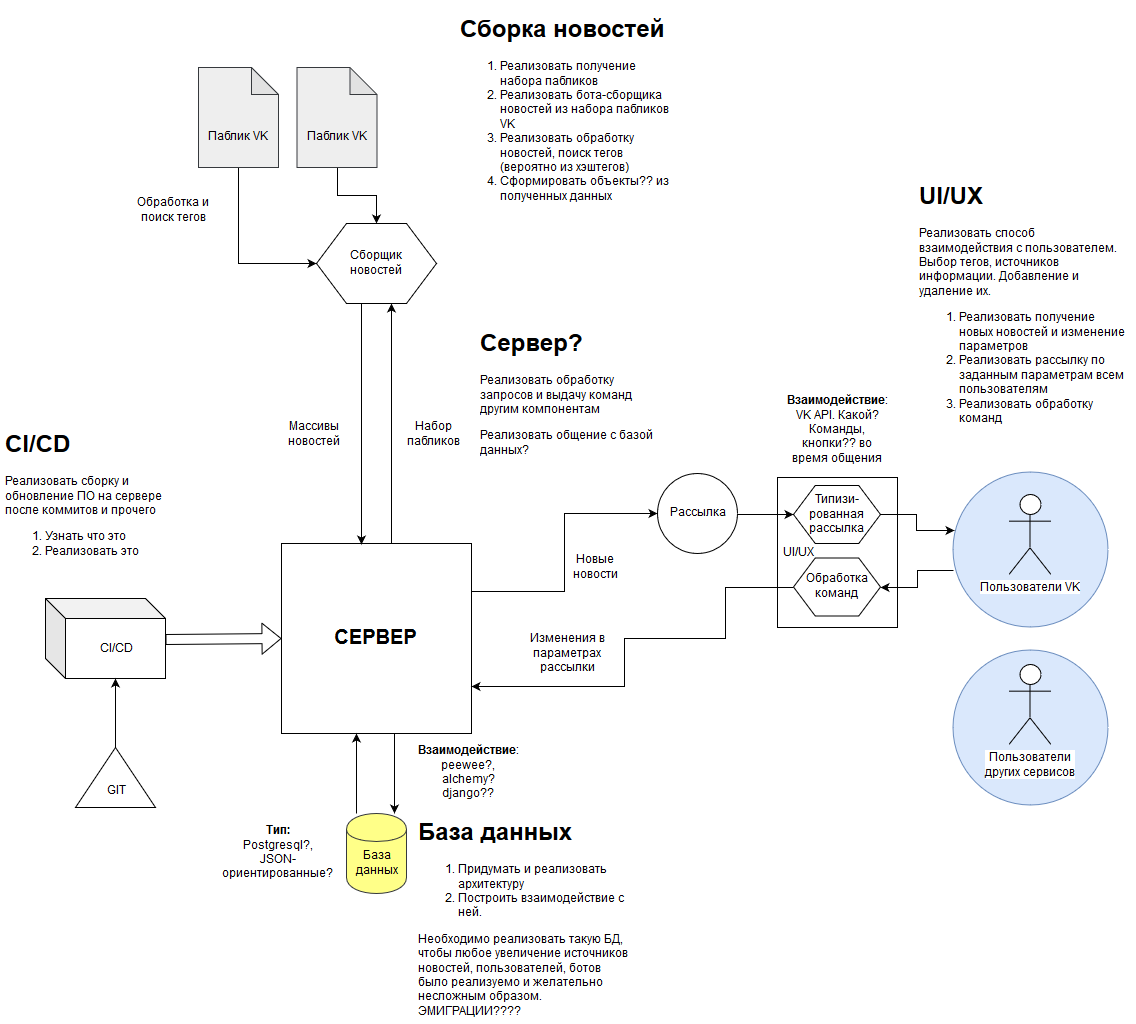

The diagram above was exported from draw.io. Its source (the exported page's mxGraphModel, read from the mxfile embedded in the PNG):
<mxGraphModel dx="840" dy="469" grid="1" gridSize="10" guides="1" tooltips="1" connect="1" arrows="1" fold="1" page="1" pageScale="1" pageWidth="1169" pageHeight="1654" math="0" shadow="0">
  <root>
    <mxCell id="0" />
    <mxCell id="1" parent="0" />
    <mxCell id="fxLxvlHb8nbCscMvTVc--55" value="" style="rounded=0;whiteSpace=wrap;html=1;" vertex="1" parent="1">
      <mxGeometry x="802" y="480" width="120" height="150" as="geometry" />
    </mxCell>
    <mxCell id="fxLxvlHb8nbCscMvTVc--48" style="edgeStyle=orthogonalEdgeStyle;rounded=0;orthogonalLoop=1;jettySize=auto;html=1;exitX=0.576;exitY=0.004;exitDx=0;exitDy=0;entryX=0.625;entryY=1;entryDx=0;entryDy=0;exitPerimeter=0;" edge="1" parent="1" source="fxLxvlHb8nbCscMvTVc--1" target="fxLxvlHb8nbCscMvTVc--40">
      <mxGeometry relative="1" as="geometry">
        <Array as="points">
          <mxPoint x="416" y="547" />
        </Array>
      </mxGeometry>
    </mxCell>
    <mxCell id="fxLxvlHb8nbCscMvTVc--5" style="edgeStyle=orthogonalEdgeStyle;rounded=0;orthogonalLoop=1;jettySize=auto;html=1;entryX=0.806;entryY=0.001;entryDx=0;entryDy=0;entryPerimeter=0;" edge="1" parent="1" source="fxLxvlHb8nbCscMvTVc--1" target="fxLxvlHb8nbCscMvTVc--2">
      <mxGeometry relative="1" as="geometry">
        <Array as="points">
          <mxPoint x="419" y="796" />
          <mxPoint x="419" y="796" />
        </Array>
      </mxGeometry>
    </mxCell>
    <mxCell id="fxLxvlHb8nbCscMvTVc--1" value="" style="whiteSpace=wrap;html=1;aspect=fixed;" vertex="1" parent="1">
      <mxGeometry x="306" y="546" width="190" height="190" as="geometry" />
    </mxCell>
    <mxCell id="fxLxvlHb8nbCscMvTVc--3" style="edgeStyle=orthogonalEdgeStyle;rounded=0;orthogonalLoop=1;jettySize=auto;html=1;" edge="1" parent="1" source="fxLxvlHb8nbCscMvTVc--2">
      <mxGeometry relative="1" as="geometry">
        <mxPoint x="381" y="736" as="targetPoint" />
        <Array as="points">
          <mxPoint x="381" y="796" />
          <mxPoint x="381" y="796" />
        </Array>
      </mxGeometry>
    </mxCell>
    <mxCell id="fxLxvlHb8nbCscMvTVc--2" value="" style="shape=cylinder;whiteSpace=wrap;html=1;boundedLbl=1;backgroundOutline=1;fillColor=#ffff88;strokeColor=#36393d;" vertex="1" parent="1">
      <mxGeometry x="371" y="816" width="60" height="80" as="geometry" />
    </mxCell>
    <mxCell id="fxLxvlHb8nbCscMvTVc--6" value="База данных" style="text;html=1;strokeColor=none;fillColor=none;align=center;verticalAlign=middle;whiteSpace=wrap;rounded=0;" vertex="1" parent="1">
      <mxGeometry x="381.5" y="856" width="40" height="20" as="geometry" />
    </mxCell>
    <mxCell id="fxLxvlHb8nbCscMvTVc--7" value="&lt;h1&gt;База данных&lt;br&gt;&lt;/h1&gt;&lt;ol&gt;&lt;li&gt;Придумать и реализовать архитектуру &lt;/li&gt;&lt;li&gt;Построить взаимодействие с ней. &lt;/li&gt;&lt;/ol&gt;&lt;p&gt;Необходимо реализовать такую БД, чтобы любое увеличение источников новостей, пользователей, ботов было реализуемо и желательно несложным образом. ЭМИГРАЦИИ????&lt;/p&gt;" style="text;html=1;strokeColor=none;fillColor=none;spacing=5;spacingTop=-20;whiteSpace=wrap;overflow=hidden;rounded=0;" vertex="1" parent="1">
      <mxGeometry x="438" y="816" width="220" height="210" as="geometry" />
    </mxCell>
    <mxCell id="fxLxvlHb8nbCscMvTVc--8" value="&lt;div&gt;&lt;b&gt;Взаимодействие&lt;/b&gt;:&lt;/div&gt;&lt;div&gt;peewee?, alchemy?&lt;/div&gt;&lt;div&gt;django??&lt;br&gt;&lt;/div&gt;" style="text;html=1;strokeColor=none;fillColor=none;align=center;verticalAlign=middle;whiteSpace=wrap;rounded=0;" vertex="1" parent="1">
      <mxGeometry x="438" y="746" width="110" height="60" as="geometry" />
    </mxCell>
    <mxCell id="fxLxvlHb8nbCscMvTVc--9" value="&lt;div&gt;&lt;b&gt;Тип:&lt;/b&gt;&lt;/div&gt;&lt;div&gt;Postgresql?,&lt;/div&gt;&lt;div&gt;JSON-ориентированные?&lt;b&gt;&lt;br&gt;&lt;/b&gt;&lt;/div&gt;" style="text;html=1;strokeColor=none;fillColor=none;align=center;verticalAlign=middle;whiteSpace=wrap;rounded=0;" vertex="1" parent="1">
      <mxGeometry x="248" y="821" width="110" height="70" as="geometry" />
    </mxCell>
    <mxCell id="fxLxvlHb8nbCscMvTVc--11" value="" style="ellipse;whiteSpace=wrap;html=1;aspect=fixed;fillColor=#dae8fc;strokeColor=#6c8ebf;" vertex="1" parent="1">
      <mxGeometry x="977" y="474.5" width="155" height="155" as="geometry" />
    </mxCell>
    <mxCell id="fxLxvlHb8nbCscMvTVc--12" value="Пользователи VK" style="shape=umlActor;verticalLabelPosition=bottom;labelBackgroundColor=#ffffff;verticalAlign=top;html=1;outlineConnect=0;" vertex="1" parent="1">
      <mxGeometry x="1033.5" y="497" width="42" height="80" as="geometry" />
    </mxCell>
    <mxCell id="fxLxvlHb8nbCscMvTVc--15" value="" style="ellipse;whiteSpace=wrap;html=1;aspect=fixed;fillColor=#dae8fc;strokeColor=#6c8ebf;" vertex="1" parent="1">
      <mxGeometry x="977" y="652" width="155" height="155" as="geometry" />
    </mxCell>
    <mxCell id="fxLxvlHb8nbCscMvTVc--16" value="&lt;div&gt;Пользователи &lt;br&gt;&lt;/div&gt;&lt;div&gt;других сервисов&lt;br&gt;&lt;/div&gt;" style="shape=umlActor;verticalLabelPosition=bottom;labelBackgroundColor=#ffffff;verticalAlign=top;html=1;outlineConnect=0;" vertex="1" parent="1">
      <mxGeometry x="1033.5" y="667" width="42" height="80" as="geometry" />
    </mxCell>
    <mxCell id="fxLxvlHb8nbCscMvTVc--17" value="&lt;h1&gt;UI/UX&lt;br&gt;&lt;/h1&gt;&lt;p&gt;Реализовать способ взаимодействия с пользователем. Выбор тегов, источников информации. Добавление и удаление их.&lt;/p&gt;&lt;ol&gt;&lt;li&gt;Реализовать получение новых новостей и изменение параметров&lt;/li&gt;&lt;li&gt;Реализовать рассылку по заданным параметрам всем пользователям&lt;/li&gt;&lt;li&gt;Реализовать обработку команд&lt;br&gt;&lt;/li&gt;&lt;/ol&gt;&lt;p&gt;&lt;br&gt;&lt;/p&gt;" style="text;html=1;strokeColor=none;fillColor=none;spacing=5;spacingTop=-20;whiteSpace=wrap;overflow=hidden;rounded=0;" vertex="1" parent="1">
      <mxGeometry x="939" y="180" width="221" height="270" as="geometry" />
    </mxCell>
    <mxCell id="fxLxvlHb8nbCscMvTVc--22" style="edgeStyle=orthogonalEdgeStyle;rounded=0;orthogonalLoop=1;jettySize=auto;html=1;exitX=1;exitY=0.5;exitDx=0;exitDy=0;entryX=0.012;entryY=0.376;entryDx=0;entryDy=0;entryPerimeter=0;" edge="1" parent="1" source="fxLxvlHb8nbCscMvTVc--56" target="fxLxvlHb8nbCscMvTVc--11">
      <mxGeometry relative="1" as="geometry">
        <mxPoint x="907" y="533" as="sourcePoint" />
      </mxGeometry>
    </mxCell>
    <mxCell id="fxLxvlHb8nbCscMvTVc--23" style="edgeStyle=orthogonalEdgeStyle;rounded=0;orthogonalLoop=1;jettySize=auto;html=1;entryX=1;entryY=0.5;entryDx=0;entryDy=0;" edge="1" parent="1" target="fxLxvlHb8nbCscMvTVc--52">
      <mxGeometry relative="1" as="geometry">
        <mxPoint x="978" y="573" as="sourcePoint" />
        <mxPoint x="930" y="590" as="targetPoint" />
      </mxGeometry>
    </mxCell>
    <mxCell id="fxLxvlHb8nbCscMvTVc--27" value="&lt;div&gt;&lt;b&gt;Взаимодействие&lt;/b&gt;:&lt;/div&gt;&lt;div&gt;VK API. Какой?&lt;/div&gt;&lt;div&gt;Команды, кнопки?? во время общения&lt;br&gt;&lt;/div&gt;" style="text;html=1;strokeColor=none;fillColor=none;align=center;verticalAlign=middle;whiteSpace=wrap;rounded=0;" vertex="1" parent="1">
      <mxGeometry x="807" y="398" width="110" height="69" as="geometry" />
    </mxCell>
    <mxCell id="fxLxvlHb8nbCscMvTVc--59" style="edgeStyle=orthogonalEdgeStyle;rounded=0;orthogonalLoop=1;jettySize=auto;html=1;exitX=1;exitY=0.5;exitDx=0;exitDy=0;entryX=0;entryY=0.5;entryDx=0;entryDy=0;" edge="1" parent="1" source="fxLxvlHb8nbCscMvTVc--66" target="fxLxvlHb8nbCscMvTVc--56">
      <mxGeometry relative="1" as="geometry">
        <mxPoint x="700" y="594" as="sourcePoint" />
        <Array as="points">
          <mxPoint x="758" y="516" />
          <mxPoint x="758" y="517" />
        </Array>
      </mxGeometry>
    </mxCell>
    <mxCell id="fxLxvlHb8nbCscMvTVc--44" style="edgeStyle=orthogonalEdgeStyle;rounded=0;orthogonalLoop=1;jettySize=auto;html=1;entryX=0.5;entryY=0;entryDx=0;entryDy=0;" edge="1" parent="1" source="fxLxvlHb8nbCscMvTVc--33" target="fxLxvlHb8nbCscMvTVc--40">
      <mxGeometry relative="1" as="geometry" />
    </mxCell>
    <mxCell id="fxLxvlHb8nbCscMvTVc--33" value="" style="shape=note;whiteSpace=wrap;html=1;backgroundOutline=1;darkOpacity=0.05;size=27;fillColor=#eeeeee;strokeColor=#36393d;" vertex="1" parent="1">
      <mxGeometry x="321.5" y="70" width="80" height="100" as="geometry" />
    </mxCell>
    <mxCell id="fxLxvlHb8nbCscMvTVc--36" value="Паблик VK" style="text;html=1;strokeColor=none;fillColor=none;align=center;verticalAlign=middle;whiteSpace=wrap;rounded=0;" vertex="1" parent="1">
      <mxGeometry x="324.5" y="130" width="72" height="20" as="geometry" />
    </mxCell>
    <mxCell id="fxLxvlHb8nbCscMvTVc--42" style="edgeStyle=orthogonalEdgeStyle;rounded=0;orthogonalLoop=1;jettySize=auto;html=1;entryX=0;entryY=0.5;entryDx=0;entryDy=0;" edge="1" parent="1" source="fxLxvlHb8nbCscMvTVc--37" target="fxLxvlHb8nbCscMvTVc--40">
      <mxGeometry relative="1" as="geometry">
        <mxPoint x="300" y="270" as="targetPoint" />
        <Array as="points">
          <mxPoint x="263" y="266" />
        </Array>
      </mxGeometry>
    </mxCell>
    <mxCell id="fxLxvlHb8nbCscMvTVc--37" value="" style="shape=note;whiteSpace=wrap;html=1;backgroundOutline=1;darkOpacity=0.05;size=27;fillColor=#eeeeee;strokeColor=#36393d;" vertex="1" parent="1">
      <mxGeometry x="223" y="70" width="80" height="100" as="geometry" />
    </mxCell>
    <mxCell id="fxLxvlHb8nbCscMvTVc--38" value="Паблик VK" style="text;html=1;strokeColor=none;fillColor=none;align=center;verticalAlign=middle;whiteSpace=wrap;rounded=0;" vertex="1" parent="1">
      <mxGeometry x="226" y="130" width="72" height="20" as="geometry" />
    </mxCell>
    <mxCell id="fxLxvlHb8nbCscMvTVc--47" style="edgeStyle=orthogonalEdgeStyle;rounded=0;orthogonalLoop=1;jettySize=auto;html=1;exitX=0.375;exitY=1;exitDx=0;exitDy=0;entryX=0.422;entryY=0.004;entryDx=0;entryDy=0;entryPerimeter=0;" edge="1" parent="1" source="fxLxvlHb8nbCscMvTVc--40" target="fxLxvlHb8nbCscMvTVc--1">
      <mxGeometry relative="1" as="geometry" />
    </mxCell>
    <mxCell id="fxLxvlHb8nbCscMvTVc--40" value="" style="shape=hexagon;perimeter=hexagonPerimeter2;whiteSpace=wrap;html=1;" vertex="1" parent="1">
      <mxGeometry x="341" y="226" width="120" height="80" as="geometry" />
    </mxCell>
    <mxCell id="fxLxvlHb8nbCscMvTVc--41" value="Сборщик новостей" style="text;html=1;strokeColor=none;fillColor=none;align=center;verticalAlign=middle;whiteSpace=wrap;rounded=0;" vertex="1" parent="1">
      <mxGeometry x="380" y="256" width="40" height="20" as="geometry" />
    </mxCell>
    <mxCell id="fxLxvlHb8nbCscMvTVc--43" value="Обработка и поиск тегов" style="text;html=1;strokeColor=none;fillColor=none;align=center;verticalAlign=middle;whiteSpace=wrap;rounded=0;" vertex="1" parent="1">
      <mxGeometry x="148" y="196" width="100" height="34" as="geometry" />
    </mxCell>
    <mxCell id="fxLxvlHb8nbCscMvTVc--45" value="&lt;h1&gt;Сборка новостей&lt;br&gt;&lt;/h1&gt;&lt;ol&gt;&lt;li&gt;Реализовать получение набора пабликов&lt;br&gt;&lt;/li&gt;&lt;li&gt;Реализовать бота-сборщика новостей из набора пабликов VK&lt;/li&gt;&lt;li&gt;Реализовать обработку новостей, поиск тегов (вероятно из хэштегов)&lt;/li&gt;&lt;li&gt;Сформировать объекты?? из полученных данных&lt;br&gt;&lt;/li&gt;&lt;/ol&gt;" style="text;html=1;strokeColor=none;fillColor=none;spacing=5;spacingTop=-20;whiteSpace=wrap;overflow=hidden;rounded=0;" vertex="1" parent="1">
      <mxGeometry x="480" y="13" width="230" height="214" as="geometry" />
    </mxCell>
    <mxCell id="fxLxvlHb8nbCscMvTVc--49" value="Набор пабликов" style="text;html=1;strokeColor=none;fillColor=none;align=center;verticalAlign=middle;whiteSpace=wrap;rounded=0;" vertex="1" parent="1">
      <mxGeometry x="438" y="427" width="40" height="20" as="geometry" />
    </mxCell>
    <mxCell id="fxLxvlHb8nbCscMvTVc--50" value="Массивы новостей" style="text;html=1;strokeColor=none;fillColor=none;align=center;verticalAlign=middle;whiteSpace=wrap;rounded=0;" vertex="1" parent="1">
      <mxGeometry x="318" y="427" width="40" height="20" as="geometry" />
    </mxCell>
    <mxCell id="fxLxvlHb8nbCscMvTVc--52" value="" style="shape=hexagon;perimeter=hexagonPerimeter2;whiteSpace=wrap;html=1;" vertex="1" parent="1">
      <mxGeometry x="818" y="560.5" width="87" height="58" as="geometry" />
    </mxCell>
    <mxCell id="fxLxvlHb8nbCscMvTVc--53" value="Обработка команд" style="text;html=1;strokeColor=none;fillColor=none;align=center;verticalAlign=middle;whiteSpace=wrap;rounded=0;" vertex="1" parent="1">
      <mxGeometry x="829" y="575" width="65" height="29" as="geometry" />
    </mxCell>
    <mxCell id="fxLxvlHb8nbCscMvTVc--56" value="" style="shape=hexagon;perimeter=hexagonPerimeter2;whiteSpace=wrap;html=1;" vertex="1" parent="1">
      <mxGeometry x="818" y="488" width="87" height="58" as="geometry" />
    </mxCell>
    <mxCell id="fxLxvlHb8nbCscMvTVc--57" value="&lt;div&gt;Типизи-рованная&lt;/div&gt;&lt;div&gt;рассылка&lt;br&gt;&lt;/div&gt;" style="text;html=1;strokeColor=none;fillColor=none;align=center;verticalAlign=middle;whiteSpace=wrap;rounded=0;" vertex="1" parent="1">
      <mxGeometry x="829" y="502.5" width="65" height="29" as="geometry" />
    </mxCell>
    <mxCell id="fxLxvlHb8nbCscMvTVc--58" value="UI/UX" style="text;html=1;strokeColor=none;fillColor=none;align=center;verticalAlign=middle;whiteSpace=wrap;rounded=0;" vertex="1" parent="1">
      <mxGeometry x="805" y="546" width="35" height="20" as="geometry" />
    </mxCell>
    <mxCell id="fxLxvlHb8nbCscMvTVc--62" value="Новые новости" style="text;html=1;strokeColor=none;fillColor=none;align=center;verticalAlign=middle;whiteSpace=wrap;rounded=0;" vertex="1" parent="1">
      <mxGeometry x="592" y="555" width="56" height="31" as="geometry" />
    </mxCell>
    <mxCell id="fxLxvlHb8nbCscMvTVc--64" value="Изменения в параметрах рассылки" style="text;html=1;strokeColor=none;fillColor=none;align=center;verticalAlign=middle;whiteSpace=wrap;rounded=0;" vertex="1" parent="1">
      <mxGeometry x="539" y="630" width="106" height="53" as="geometry" />
    </mxCell>
    <mxCell id="fxLxvlHb8nbCscMvTVc--63" style="edgeStyle=orthogonalEdgeStyle;rounded=0;orthogonalLoop=1;jettySize=auto;html=1;exitX=0;exitY=0.5;exitDx=0;exitDy=0;entryX=1;entryY=0.75;entryDx=0;entryDy=0;" edge="1" parent="1">
      <mxGeometry relative="1" as="geometry">
        <mxPoint x="818" y="590" as="sourcePoint" />
        <mxPoint x="496" y="689" as="targetPoint" />
        <Array as="points">
          <mxPoint x="750" y="590" />
          <mxPoint x="750" y="641" />
          <mxPoint x="649" y="641" />
          <mxPoint x="649" y="689" />
        </Array>
      </mxGeometry>
    </mxCell>
    <mxCell id="fxLxvlHb8nbCscMvTVc--66" value="" style="ellipse;whiteSpace=wrap;html=1;aspect=fixed;" vertex="1" parent="1">
      <mxGeometry x="682" y="476" width="80" height="80" as="geometry" />
    </mxCell>
    <mxCell id="fxLxvlHb8nbCscMvTVc--67" style="edgeStyle=orthogonalEdgeStyle;rounded=0;orthogonalLoop=1;jettySize=auto;html=1;exitX=1;exitY=0.25;exitDx=0;exitDy=0;entryX=0;entryY=0.5;entryDx=0;entryDy=0;" edge="1" parent="1" source="fxLxvlHb8nbCscMvTVc--1" target="fxLxvlHb8nbCscMvTVc--66">
      <mxGeometry relative="1" as="geometry">
        <mxPoint x="496" y="594" as="sourcePoint" />
        <mxPoint x="818" y="517" as="targetPoint" />
      </mxGeometry>
    </mxCell>
    <mxCell id="fxLxvlHb8nbCscMvTVc--68" value="Рассылка" style="text;html=1;strokeColor=none;fillColor=none;align=center;verticalAlign=middle;whiteSpace=wrap;rounded=0;" vertex="1" parent="1">
      <mxGeometry x="691" y="506" width="62" height="20" as="geometry" />
    </mxCell>
    <mxCell id="fxLxvlHb8nbCscMvTVc--69" value="&lt;font style=&quot;font-size: 20px&quot;&gt;&lt;b&gt;СЕРВЕР&lt;/b&gt;&lt;/font&gt;" style="text;html=1;strokeColor=none;fillColor=none;align=center;verticalAlign=middle;whiteSpace=wrap;rounded=0;" vertex="1" parent="1">
      <mxGeometry x="365" y="622" width="70" height="38" as="geometry" />
    </mxCell>
    <mxCell id="fxLxvlHb8nbCscMvTVc--70" value="" style="shape=flexArrow;endArrow=classic;html=1;entryX=0;entryY=0.5;entryDx=0;entryDy=0;exitX=0.998;exitY=0.509;exitDx=0;exitDy=0;exitPerimeter=0;" edge="1" parent="1" source="fxLxvlHb8nbCscMvTVc--71" target="fxLxvlHb8nbCscMvTVc--1">
      <mxGeometry width="50" height="50" relative="1" as="geometry">
        <mxPoint x="220" y="641" as="sourcePoint" />
        <mxPoint x="200" y="620" as="targetPoint" />
      </mxGeometry>
    </mxCell>
    <mxCell id="fxLxvlHb8nbCscMvTVc--71" value="" style="shape=cube;whiteSpace=wrap;html=1;boundedLbl=1;backgroundOutline=1;darkOpacity=0.05;darkOpacity2=0.1;" vertex="1" parent="1">
      <mxGeometry x="70" y="601" width="120" height="80" as="geometry" />
    </mxCell>
    <mxCell id="fxLxvlHb8nbCscMvTVc--72" value="CI/CD" style="text;html=1;strokeColor=none;fillColor=none;align=center;verticalAlign=middle;whiteSpace=wrap;rounded=0;" vertex="1" parent="1">
      <mxGeometry x="120" y="642" width="40" height="20" as="geometry" />
    </mxCell>
    <mxCell id="fxLxvlHb8nbCscMvTVc--75" style="edgeStyle=orthogonalEdgeStyle;rounded=0;orthogonalLoop=1;jettySize=auto;html=1;exitX=1;exitY=0.5;exitDx=0;exitDy=0;entryX=0;entryY=0;entryDx=70;entryDy=80;entryPerimeter=0;" edge="1" parent="1" source="fxLxvlHb8nbCscMvTVc--73" target="fxLxvlHb8nbCscMvTVc--71">
      <mxGeometry relative="1" as="geometry" />
    </mxCell>
    <mxCell id="fxLxvlHb8nbCscMvTVc--73" value="" style="triangle;whiteSpace=wrap;html=1;rotation=-90;" vertex="1" parent="1">
      <mxGeometry x="110" y="740" width="60" height="80" as="geometry" />
    </mxCell>
    <mxCell id="fxLxvlHb8nbCscMvTVc--74" value="GIT" style="text;html=1;strokeColor=none;fillColor=none;align=center;verticalAlign=middle;whiteSpace=wrap;rounded=0;" vertex="1" parent="1">
      <mxGeometry x="120" y="784" width="40" height="20" as="geometry" />
    </mxCell>
    <mxCell id="fxLxvlHb8nbCscMvTVc--76" value="&lt;h1&gt;CI/CD&lt;/h1&gt;&lt;p&gt;Реализовать сборку и обновление ПО на сервере после коммитов и прочего&lt;br&gt;&lt;/p&gt;&lt;ol&gt;&lt;li&gt;Узнать что это&lt;/li&gt;&lt;li&gt;Реализовать это&lt;br&gt;&lt;/li&gt;&lt;/ol&gt;" style="text;html=1;strokeColor=none;fillColor=none;spacing=5;spacingTop=-20;whiteSpace=wrap;overflow=hidden;rounded=0;" vertex="1" parent="1">
      <mxGeometry x="25" y="428" width="190" height="142" as="geometry" />
    </mxCell>
    <mxCell id="fxLxvlHb8nbCscMvTVc--77" value="&lt;h1&gt;Сервер?&lt;br&gt;&lt;/h1&gt;&lt;p&gt;Реализовать обработку запросов и выдачу команд другим компонентам&lt;/p&gt;&lt;p&gt;Реализовать общение с базой данных?&lt;br&gt;&lt;/p&gt;" style="text;html=1;strokeColor=none;fillColor=none;spacing=5;spacingTop=-20;whiteSpace=wrap;overflow=hidden;rounded=0;" vertex="1" parent="1">
      <mxGeometry x="500" y="327" width="190" height="140" as="geometry" />
    </mxCell>
  </root>
</mxGraphModel>